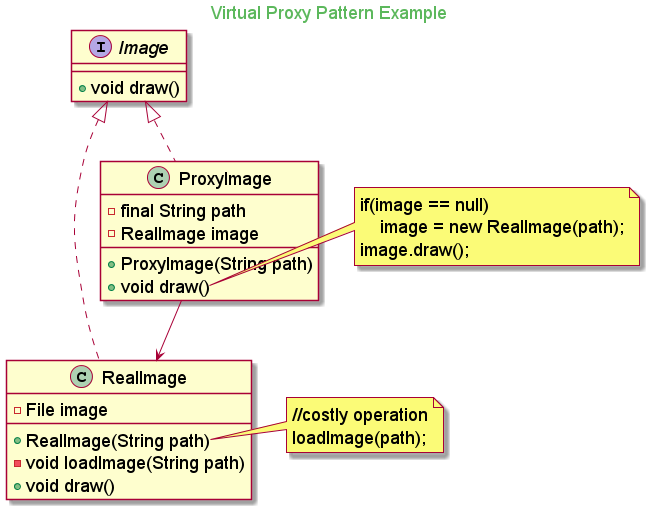

The diagram above was rendered by PlantUML. Its source (embedded in the PNG):
@startuml

skinparam backgroundcolor transparent
skinparam classFontSize 18
skinparam noteFontSize 18
skinparam arrowFontSize 18
skinparam classAttributeFontSize 18

skinparam titleFontColor #5cb85c

Title Virtual Proxy Pattern Example

interface Image {
    + void draw()
}

class RealImage implements Image{
    - File image
    + RealImage(String path)
    - void loadImage(String path)
    + void draw()
}

class ProxyImage implements Image{
    - final String path
    - RealImage image
    + ProxyImage(String path)
    + void draw()
}

ProxyImage --> RealImage

note right of RealImage::RealImage
    //costly operation
    loadImage(path);
end note

note right of ProxyImage::draw
    if(image == null)
        image = new RealImage(path);
    image.draw();
end note
@enduml